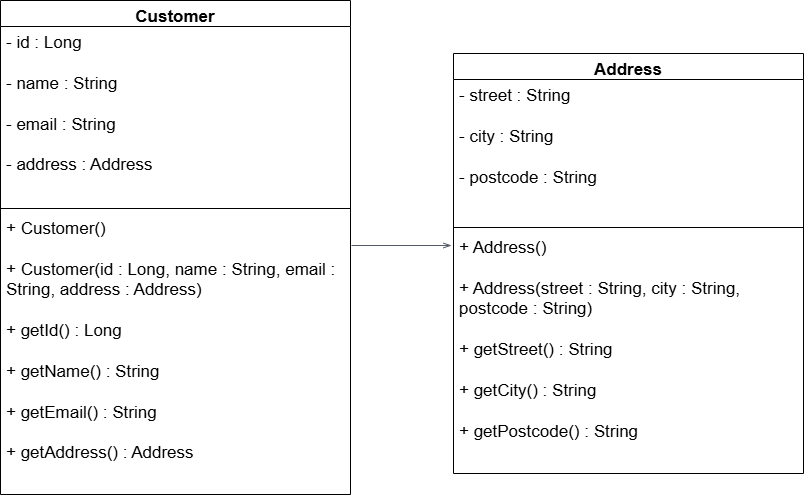

The diagram above was exported from draw.io. Its source (the exported page's mxGraphModel, read from the mxfile embedded in the PNG):
<mxGraphModel dx="1030" dy="704" grid="0" gridSize="10" guides="1" tooltips="1" connect="1" arrows="1" fold="1" page="1" pageScale="1" pageWidth="1169" pageHeight="827" background="light-dark(#ffffff, #121212)" math="0" shadow="0">
  <root>
    <mxCell id="0" />
    <mxCell id="1" parent="0" />
    <mxCell id="iL1nwXZBnrknF-8qnEWw-1" parent="1" style="swimlane;fontStyle=1;align=center;verticalAlign=top;childLayout=stackLayout;horizontal=1;startSize=26;horizontalStack=0;resizeParent=1;resizeParentMax=0;resizeLast=0;collapsible=1;marginBottom=0;whiteSpace=wrap;html=1;" value="&lt;font style=&quot;font-size: 17px;&quot;&gt;Customer&lt;/font&gt;" vertex="1">
      <mxGeometry height="494" width="350" x="53" y="171" as="geometry">
        <mxRectangle height="30" width="90" x="270" y="200" as="alternateBounds" />
      </mxGeometry>
    </mxCell>
    <mxCell id="iL1nwXZBnrknF-8qnEWw-2" parent="iL1nwXZBnrknF-8qnEWw-1" style="text;strokeColor=none;fillColor=none;align=left;verticalAlign=top;spacingLeft=4;spacingRight=4;overflow=hidden;rotatable=0;points=[[0,0.5],[1,0.5]];portConstraint=eastwest;whiteSpace=wrap;html=1;" value="&lt;font style=&quot;font-size: 17px;&quot;&gt;- id : Long&lt;/font&gt;&lt;div&gt;&lt;span style=&quot;font-size: 17px;&quot;&gt;&lt;br&gt;&lt;/span&gt;&lt;div&gt;&lt;font style=&quot;font-size: 17px;&quot;&gt;- name : String&lt;/font&gt;&lt;/div&gt;&lt;div&gt;&lt;font style=&quot;font-size: 17px;&quot;&gt;&lt;br&gt;&lt;/font&gt;&lt;/div&gt;&lt;div&gt;&lt;font style=&quot;font-size: 17px;&quot;&gt;- email : String&lt;/font&gt;&lt;/div&gt;&lt;/div&gt;&lt;div&gt;&lt;font style=&quot;font-size: 17px;&quot;&gt;&lt;br&gt;&lt;/font&gt;&lt;/div&gt;&lt;div&gt;&lt;font style=&quot;font-size: 17px;&quot;&gt;- address : Address&lt;/font&gt;&lt;/div&gt;" vertex="1">
      <mxGeometry height="178" width="350" y="26" as="geometry" />
    </mxCell>
    <mxCell id="iL1nwXZBnrknF-8qnEWw-3" parent="iL1nwXZBnrknF-8qnEWw-1" style="line;strokeWidth=1;fillColor=none;align=left;verticalAlign=middle;spacingTop=-1;spacingLeft=3;spacingRight=3;rotatable=0;labelPosition=right;points=[];portConstraint=eastwest;strokeColor=inherit;" value="" vertex="1">
      <mxGeometry height="8" width="350" y="204" as="geometry" />
    </mxCell>
    <mxCell id="iL1nwXZBnrknF-8qnEWw-4" parent="iL1nwXZBnrknF-8qnEWw-1" style="text;strokeColor=none;fillColor=none;align=left;verticalAlign=top;spacingLeft=4;spacingRight=4;overflow=hidden;rotatable=0;points=[[0,0.5],[1,0.5]];portConstraint=eastwest;whiteSpace=wrap;html=1;" value="&lt;font style=&quot;font-size: 17px;&quot;&gt;+ Customer()&lt;/font&gt;&lt;div&gt;&lt;font style=&quot;font-size: 17px;&quot;&gt;&lt;br&gt;&lt;/font&gt;&lt;div&gt;&lt;font style=&quot;font-size: 17px;&quot;&gt;+ Customer(id : Long, name : String, email : String, address : Address)&lt;/font&gt;&lt;/div&gt;&lt;div&gt;&lt;font style=&quot;font-size: 17px;&quot;&gt;&lt;br&gt;&lt;/font&gt;&lt;/div&gt;&lt;div&gt;&lt;font style=&quot;font-size: 17px;&quot;&gt;+ getId() : Long&lt;/font&gt;&lt;/div&gt;&lt;div&gt;&lt;font style=&quot;font-size: 17px;&quot;&gt;&lt;br&gt;&lt;/font&gt;&lt;/div&gt;&lt;div&gt;&lt;font style=&quot;font-size: 17px;&quot;&gt;+ getName() : String&lt;/font&gt;&lt;/div&gt;&lt;div&gt;&lt;font style=&quot;font-size: 17px;&quot;&gt;&lt;br&gt;&lt;/font&gt;&lt;/div&gt;&lt;div&gt;&lt;font style=&quot;font-size: 17px;&quot;&gt;+ getEmail() : String&lt;/font&gt;&lt;/div&gt;&lt;/div&gt;&lt;div&gt;&lt;font style=&quot;font-size: 17px;&quot;&gt;&lt;br&gt;&lt;/font&gt;&lt;/div&gt;&lt;div&gt;&lt;font style=&quot;font-size: 17px;&quot;&gt;+ getAddress() : Address&lt;/font&gt;&lt;/div&gt;" vertex="1">
      <mxGeometry height="282" width="350" y="212" as="geometry" />
    </mxCell>
    <mxCell id="iL1nwXZBnrknF-8qnEWw-7" parent="1" style="swimlane;fontStyle=1;align=center;verticalAlign=top;childLayout=stackLayout;horizontal=1;startSize=26;horizontalStack=0;resizeParent=1;resizeParentMax=0;resizeLast=0;collapsible=1;marginBottom=0;whiteSpace=wrap;html=1;" value="&lt;font style=&quot;font-size: 17px;&quot;&gt;Address&lt;/font&gt;" vertex="1">
      <mxGeometry height="420" width="350" x="506" y="224" as="geometry">
        <mxRectangle height="30" width="90" x="270" y="200" as="alternateBounds" />
      </mxGeometry>
    </mxCell>
    <mxCell id="iL1nwXZBnrknF-8qnEWw-8" parent="iL1nwXZBnrknF-8qnEWw-7" style="text;strokeColor=none;fillColor=none;align=left;verticalAlign=top;spacingLeft=4;spacingRight=4;overflow=hidden;rotatable=0;points=[[0,0.5],[1,0.5]];portConstraint=eastwest;whiteSpace=wrap;html=1;" value="&lt;font style=&quot;font-size: 17px;&quot;&gt;- street : String&lt;/font&gt;&lt;div&gt;&lt;span style=&quot;font-size: 17px;&quot;&gt;&lt;br&gt;&lt;/span&gt;&lt;div&gt;&lt;font style=&quot;font-size: 17px;&quot;&gt;- city : String&lt;/font&gt;&lt;/div&gt;&lt;div&gt;&lt;font style=&quot;font-size: 17px;&quot;&gt;&lt;br&gt;&lt;/font&gt;&lt;/div&gt;&lt;div&gt;&lt;font style=&quot;font-size: 17px;&quot;&gt;- postcode : String&lt;/font&gt;&lt;/div&gt;&lt;/div&gt;" vertex="1">
      <mxGeometry height="144" width="350" y="26" as="geometry" />
    </mxCell>
    <mxCell id="iL1nwXZBnrknF-8qnEWw-9" parent="iL1nwXZBnrknF-8qnEWw-7" style="line;strokeWidth=1;fillColor=none;align=left;verticalAlign=middle;spacingTop=-1;spacingLeft=3;spacingRight=3;rotatable=0;labelPosition=right;points=[];portConstraint=eastwest;strokeColor=inherit;" value="" vertex="1">
      <mxGeometry height="8" width="350" y="170" as="geometry" />
    </mxCell>
    <mxCell id="iL1nwXZBnrknF-8qnEWw-10" parent="iL1nwXZBnrknF-8qnEWw-7" style="text;strokeColor=none;fillColor=none;align=left;verticalAlign=top;spacingLeft=4;spacingRight=4;overflow=hidden;rotatable=0;points=[[0,0.5],[1,0.5]];portConstraint=eastwest;whiteSpace=wrap;html=1;" value="&lt;font style=&quot;font-size: 17px;&quot;&gt;+ Address()&lt;/font&gt;&lt;div&gt;&lt;font style=&quot;font-size: 17px;&quot;&gt;&lt;br&gt;&lt;/font&gt;&lt;div&gt;&lt;font style=&quot;font-size: 17px;&quot;&gt;+ Address(street : String, city : String, postcode : String)&lt;/font&gt;&lt;/div&gt;&lt;div&gt;&lt;font style=&quot;font-size: 17px;&quot;&gt;&lt;br&gt;&lt;/font&gt;&lt;/div&gt;&lt;div&gt;&lt;font style=&quot;font-size: 17px;&quot;&gt;+ getStreet() : String&lt;/font&gt;&lt;/div&gt;&lt;div&gt;&lt;font style=&quot;font-size: 17px;&quot;&gt;&lt;br&gt;&lt;/font&gt;&lt;/div&gt;&lt;div&gt;&lt;font style=&quot;font-size: 17px;&quot;&gt;+ getCity() : String&lt;/font&gt;&lt;/div&gt;&lt;div&gt;&lt;font style=&quot;font-size: 17px;&quot;&gt;&lt;br&gt;&lt;/font&gt;&lt;/div&gt;&lt;div&gt;&lt;font style=&quot;font-size: 17px;&quot;&gt;+ getPostcode() : String&lt;/font&gt;&lt;/div&gt;&lt;/div&gt;" vertex="1">
      <mxGeometry height="242" width="350" y="178" as="geometry" />
    </mxCell>
    <mxCell id="iL1nwXZBnrknF-8qnEWw-24" edge="1" parent="1" style="edgeStyle=orthogonalEdgeStyle;html=1;endArrow=openThin;elbow=vertical;startArrow=none;endFill=0;strokeColor=#545B64;rounded=0;" value="">
      <mxGeometry relative="1" width="100" as="geometry">
        <mxPoint x="404" y="416" as="sourcePoint" />
        <mxPoint x="504" y="416" as="targetPoint" />
      </mxGeometry>
    </mxCell>
  </root>
</mxGraphModel>